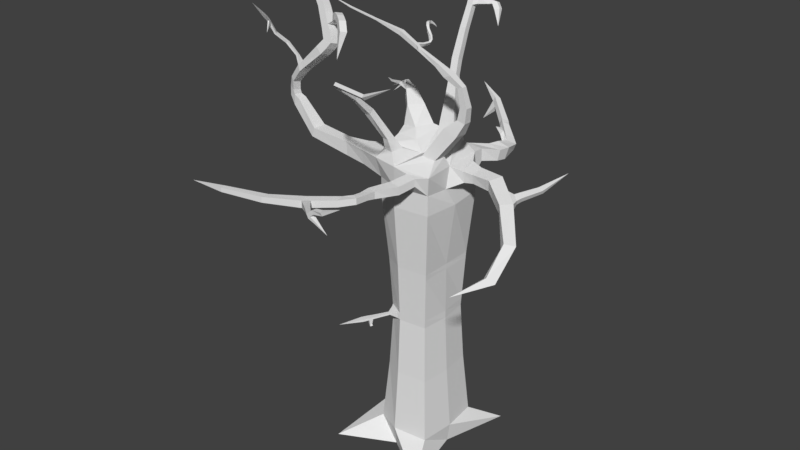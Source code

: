 # Source: tree1.blend  (saved by Blender 2.79.0; exported with 4.5.12 LTS)
import bpy
from mathutils import Matrix  # noqa: F401  (used for matrix-valued properties, if any)

bpy.ops.wm.read_factory_settings(use_empty=True)
scene = bpy.context.scene
scene.name = 'Scene'

# ---- collections
col_collection_1 = bpy.data.collections.new('Collection 1'); scene.collection.children.link(col_collection_1)

# ---- world
world_world = bpy.data.worlds.new('World'); scene.world = world_world
world_world.color = (0.05088, 0.05088, 0.05088)
world_world.use_sun_shadow = False
world_world.sun_shadow_jitter_overblur = 0.0
world_world.cycles.sampling_method = 'MANUAL'

# ---- meshes
me_cube_001 = bpy.data.meshes.new('Cube.001')
me_cube_001.from_pydata([(1.225, 0.2427, 7.864), (-0.6124, 2.316, 5.117), (-0.3783, 2.317, 5.117), (-0.6128, 2.366, 4.967), (-0.6948, 1.813, 7.385), (0.5295, 0.5082, 4.707), (-0.3148, -0.1178, 4.681), (-0.1367, 1.164, 4.707), (-2.212, -0.6743, 6.93), (-0.3787, 2.368, 4.967), (0.4635, 1.108, 4.707), (-0.611, 0.9092, 4.69), (1.111, 2.155, 5.398), (-0.7277, -0.1015, 4.707), (0.4724, -0.09259, 4.707), (-0.7929, 0.4983, 4.707), (-0.1367, 1.164, 5.034), (-0.1363, 1.116, -0.1143), (-0.1272, -0.1093, -0.1143), (-0.2295, -0.1128, 5.031), (-0.1317, 0.5032, -0.1143), (-0.1317, 0.5032, 5.034), (0.4808, 0.5078, -0.1143), (-0.7442, 0.4987, -0.1143), (-0.7929, 0.4983, 5.034), (0.5295, 0.5082, 5.034), (0.4462, -0.07441, 5.029), (1.045, -0.3934, -0.152), (-0.788, -0.1629, 5.034), (-1.206, -0.2768, -0.2353), (0.5928, 0.8865, 5.08), (0.7641, 1.75, -0.1492), (-0.6722, 0.9701, 5.017), (-1.24, 1.385, -0.08572), (0.8847, 0.4466, 7.291), (0.8854, 0.355, 7.291), (0.9718, 0.3557, 7.26), (0.9712, 0.4473, 7.26), (-2.11, -0.1246, 6.614), (-2.101, -0.1064, 6.691), (-2.145, -0.1094, 6.656), (-2.067, -0.1216, 6.649), (-0.5817, 1.516, 7.219), (-0.5817, 1.509, 7.239), (-0.5603, 1.516, 7.219), (-0.5602, 1.509, 7.239), (0.9913, 1.717, 5.638), (0.9484, 1.737, 5.594), (0.9826, 1.707, 5.594), (0.9571, 1.747, 5.638), (2.051, 0.948, 5.495), (-0.07156, -0.7213, 4.746), (0.1229, -0.8154, 4.784), (-0.1337, -0.7682, 4.947), (0.05161, -0.8789, 4.988), (-1.467, 0.2845, 4.815), (-1.429, 0.4427, 4.815), (-1.429, 0.4427, 4.933), (-1.467, 0.2845, 4.933), (-0.611, 0.9092, 0.2091), (-0.5286, 0.828, 1.285), (-0.5286, 0.828, 3.274), (-0.611, 0.9092, 4.35), (-0.1367, 1.164, 4.367), (-0.136, 1.074, 3.291), (-0.136, 1.074, 1.302), (-0.1367, 1.164, 0.226), (-0.1268, -0.158, 4.367), (-0.1282, -0.01528, 3.291), (-0.1275, -0.06786, 1.302), (-0.1268, -0.158, 0.226), (0.5295, 0.5082, 4.367), (0.4394, 0.5075, 3.291), (0.4394, 0.5075, 1.302), (0.5295, 0.5082, 0.226), (-0.7929, 0.4983, 4.367), (-0.7028, 0.499, 3.291), (-0.7028, 0.499, 1.302), (-0.7929, 0.4983, 0.226), (0.4724, -0.09259, 4.367), (0.39, -0.01141, 3.291), (0.39, -0.01141, 1.302), (0.4724, -0.09259, 0.226), (-0.7277, -0.1015, 4.367), (-0.6465, -0.01915, 3.291), (-0.6465, -0.01915, 1.302), (-0.7277, -0.1015, 0.226), (0.4635, 1.108, 4.367), (0.3823, 1.025, 3.291), (0.3823, 1.025, 1.302), (0.4635, 1.108, 0.226), (-0.4817, 0.7819, 2.279), (-0.1356, 1.023, 2.296), (-0.1279, -0.01665, 2.296), (0.3881, 0.5071, 2.296), (-0.6516, 0.4993, 2.296), (0.3432, 0.03473, 2.296), (-0.6004, 0.02768, 2.296), (0.3362, 0.9783, 2.296), (1.112, -0.2486, 4.931), (1.411, -0.1804, 4.876), (1.749, 0.2133, 5.044), (2.043, 0.6063, 5.281), (1.965, 0.6555, 5.314), (1.673, 0.292, 5.087), (1.318, -0.06334, 4.94), (1.101, -0.0463, 4.99), (1.032, -0.01704, 4.796), (1.296, -0.02281, 4.808), (1.656, 0.3213, 4.992), (1.955, 0.6864, 5.238), (2.035, 0.6388, 5.206), (1.738, 0.2462, 4.951), (1.391, -0.1444, 4.766), (1.069, -0.2104, 4.738), (1.976, 0.5123, 5.221), (1.895, 0.5655, 5.257), (1.885, 0.598, 5.177), (1.968, 0.547, 5.143), (1.843, 0.793, 4.939), (1.506, -0.06952, 4.923), (1.418, 0.03675, 4.981), (1.397, 0.07412, 4.86), (1.478, -0.03177, 4.84), (1.222, 0.09622, 5.162), (0.6279, -0.07198, 5.022), (0.6229, -0.08086, 4.818), (0.6898, 0.2181, 5.019), (1.376, 0.08279, 5.099), (1.334, 0.02018, 5.07), (1.293, 0.05489, 5.016), (1.338, 0.1148, 5.049), (0.6655, 0.2179, 4.813), (0.9151, -0.2236, 4.946), (0.8765, 0.03427, 4.811), (0.8894, -0.1949, 4.765), (0.9246, 0.005443, 4.991), (0.419, 1.273, 5.422), (0.5175, 0.977, 5.533), (0.5628, 1.149, 5.422), (0.3083, 1.159, 5.537), (0.6286, 1.239, 5.704), (0.6861, 1.306, 5.563), (0.5032, 1.348, 5.704), (0.5606, 1.414, 5.563), (0.7605, 1.44, 5.693), (0.7764, 1.458, 5.618), (0.7013, 1.491, 5.693), (0.7172, 1.51, 5.618), (0.2015, 1.136, 5.239), (0.4647, 0.7538, 5.277), (0.5019, 0.9597, 5.254), (0.1569, 0.869, 5.278), (0.05069, 1.128, 5.138), (0.5218, 0.6693, 5.233), (0.5267, 0.9056, 5.166), (0.01206, 0.7346, 5.156), (0.9648, 1.677, 5.652), (0.9617, 1.674, 5.604), (0.9266, 1.71, 5.652), (0.9235, 1.707, 5.604), (0.7663, 1.837, 5.478), (0.674, 1.487, 5.6), (0.7291, 1.386, 5.699), (0.755, 1.416, 5.6), (0.648, 1.457, 5.699), (0.6117, 1.557, 5.754), (0.5908, 1.582, 5.708), (0.583, 1.566, 5.708), (0.6025, 1.538, 5.753), (0.4567, 1.589, 5.81), (0.4303, 1.605, 5.788), (0.4272, 1.593, 5.788), (0.453, 1.575, 5.809), (0.3373, 1.582, 5.883), (-0.5736, 2.666, 5.509), (-0.4224, 2.667, 5.509), (-0.5744, 2.775, 5.396), (-0.4232, 2.776, 5.396), (-0.6555, 2.549, 6.023), (-0.4957, 2.527, 5.975), (-0.5821, 2.65, 6.093), (-0.4927, 2.638, 6.066), (-0.5803, 1.936, 6.592), (-0.4093, 1.912, 6.542), (-0.551, 2.113, 6.608), (-0.3799, 2.089, 6.557), (-0.373, 2.256, 7.082), (-0.2332, 2.237, 7.041), (-0.3683, 2.38, 7.04), (-0.2285, 2.361, 6.998), (-0.1834, 2.674, 7.508), (-0.05229, 2.656, 7.469), (-0.1949, 2.755, 7.431), (-0.06372, 2.737, 7.393), (0.03106, 3.209, 7.902), (-0.3211, 2.187, 6.73), (-0.4808, 2.081, 6.839), (-0.321, 2.058, 6.791), (-0.4809, 2.21, 6.778), (-0.6264, 2.106, 6.391), (-0.582, 2.236, 6.479), (-0.4574, 2.083, 6.341), (-0.413, 2.213, 6.429), (-0.2771, 2.147, 6.916), (-0.2748, 2.274, 6.864), (-0.4246, 2.295, 6.909), (-0.4269, 2.168, 6.96), (-0.518, 1.911, 6.947), (-0.4158, 1.84, 6.927), (-0.4068, 1.839, 7.039), (-0.5025, 1.905, 7.058), (-0.5593, 1.838, 6.957), (-0.4674, 1.774, 6.939), (-0.4838, 1.738, 7.036), (-0.5699, 1.797, 7.053), (-0.6137, 1.766, 6.943), (-0.5176, 1.699, 6.923), (-0.5713, 1.614, 6.994), (-0.6614, 1.676, 7.013), (-0.6825, 1.683, 6.848), (-0.5873, 1.617, 6.829), (-0.6575, 1.515, 6.863), (-0.7468, 1.577, 6.881), (-0.7949, 1.609, 6.452), (-0.3634, 1.938, 6.856), (-0.463, 1.996, 6.893), (-0.3174, 1.964, 6.961), (-0.4165, 2.029, 6.999), (-0.5763, 2.604, 6.131), (-0.6436, 2.475, 6.091), (-0.4917, 2.453, 6.046), (-0.4913, 2.592, 6.106), (-0.5298, 2.951, 6.366), (-0.4623, 2.972, 6.362), (-0.5224, 2.929, 6.385), (-0.4588, 2.949, 6.381), (-0.6657, 3.063, 6.525), (-0.6168, 3.109, 6.542), (-0.6461, 3.038, 6.532), (-0.6, 3.081, 6.548), (-0.8816, 3.04, 6.83), (-0.8547, 3.11, 6.876), (-0.8528, 3.014, 6.844), (-0.8274, 3.08, 6.887), (-1.22, 2.921, 7.171), (-0.457, 2.774, 6.191), (-0.5062, 2.732, 6.221), (-0.4566, 2.746, 6.214), (-0.5113, 2.761, 6.199), (-0.7103, 3.153, 6.743), (-0.6856, 3.126, 6.753), (-0.7739, 3.071, 6.716), (-0.7293, 3.065, 6.722), (-0.7787, 3.14, 6.812), (-0.7919, 3.067, 6.756), (-0.7507, 3.109, 6.824), (-0.7731, 3.05, 6.765), (-0.9341, 2.944, 6.63), (-0.3694, 1.793, 4.806), (-0.3692, 1.767, 5.045), (-0.5294, 1.69, 4.798), (-0.5415, 1.689, 5.036), (-0.2704, 1.458, 5.024), (-0.2705, 1.47, 4.771), (-0.5546, 1.309, 4.759), (-0.5875, 1.336, 5.013), (-0.6049, 2.01, 6.492), (-0.4349, 1.986, 6.441), (-0.3965, 2.151, 6.493), (-0.5665, 2.175, 6.544), (-0.5413, 1.97, 6.697), (-0.516, 2.161, 6.693), (-0.3505, 2.138, 6.644), (-0.3759, 1.947, 6.648), (-0.4984, 2.185, 6.735), (-0.3358, 2.163, 6.687), (-0.3504, 1.989, 6.72), (-0.513, 2.012, 6.768), (-2.021, 0.5024, 4.818), (-1.875, 0.548, 4.818), (-1.875, 0.548, 4.929), (-2.021, 0.5024, 4.929), (-2.373, 0.866, 4.826), (-2.219, 0.9137, 4.826), (-2.219, 0.9137, 4.944), (-2.373, 0.866, 4.944), (-2.809, 2.074, 4.866), (-2.717, 2.087, 4.866), (-2.717, 2.087, 4.934), (-2.809, 2.074, 4.934), (-2.842, 2.651, 4.9), (-0.9037, 0.007248, 5.016), (-0.8846, 0.01614, 4.881), (-0.8418, 0.212, 4.881), (-0.8418, 0.212, 5.016), (-2.503, 1.407, 4.928), (-2.639, 1.406, 4.932), (-2.503, 1.407, 4.835), (-2.639, 1.406, 4.84), (-1.793, 0.4037, 4.964), (-1.856, 0.2883, 4.969), (-1.793, 0.4037, 4.862), (-1.856, 0.2883, 4.867), (-1.614, 0.2876, 4.946), (-1.648, 0.4078, 4.946), (-1.648, 0.4078, 4.846), (-1.614, 0.2876, 4.846), (-1.247, 0.1696, 4.939), (-1.234, 0.1757, 4.805), (-1.192, 0.3648, 4.805), (-1.192, 0.3648, 4.939), (-1.118, 0.1206, 4.8), (-1.073, 0.3262, 4.8), (-1.073, 0.3262, 4.943), (-1.137, 0.1122, 4.943), (-2.283, 0.7729, 4.824), (-2.131, 0.82, 4.824), (-2.283, 0.7729, 4.94), (-2.131, 0.82, 4.94), (-2.778, 0.3351, 4.989), (-2.778, 0.3653, 5.052), (-2.701, 0.3244, 4.993), (-2.701, 0.3542, 5.056), (-2.706, 0.4478, 5.03), (-2.706, 0.4226, 4.965), (-2.633, 0.4289, 5.032), (-2.633, 0.4041, 4.968), (-2.804, 0.04104, 5.127), (-2.819, 0.05945, 5.178), (-2.735, 0.0729, 5.13), (-2.738, 0.0901, 5.181), (-2.772, -0.2664, 5.31), (-2.786, 0.2311, 5.083), (-2.715, 0.2382, 5.147), (-2.715, 0.2207, 5.085), (-2.786, 0.2488, 5.146), (-2.455, 0.599, 4.899), (-2.53, 0.6468, 4.898), (-2.53, 0.6597, 4.98), (-2.455, 0.6118, 4.98), (-2.707, 0.3049, 5.094), (-2.781, 0.2909, 5.029), (-2.707, 0.2803, 5.032), (-2.782, 0.3158, 5.092), (-2.771, 0.2097, 4.935), (-2.726, 0.2054, 4.938), (-2.772, 0.1914, 4.965), (-2.728, 0.187, 4.968), (-2.758, 0.002156, 4.828), (-0.3775, -1.138, 4.626), (-0.2348, -1.28, 4.642), (-0.4484, -1.191, 4.804), (-0.3183, -1.344, 4.82), (-0.8847, -1.547, 4.385), (-0.7696, -1.677, 4.352), (-0.9416, -1.632, 4.525), (-0.8384, -1.772, 4.491), (-1.327, -1.59, 4.126), (-1.271, -1.687, 4.066), (-1.376, -1.666, 4.182), (-1.317, -1.777, 4.093), (-1.871, -1.414, 4.003), (0.1297, -0.4392, 4.976), (0.1764, -0.4306, 4.817), (-0.1014, -0.4414, 4.938), (-0.06556, -0.4326, 4.776), (0.2477, -0.2443, 4.812), (-0.09228, -0.2853, 4.757), (0.1955, -0.2339, 5.005), (-0.1294, -0.2818, 4.955), (-0.149, -1.131, 4.897), (-0.07113, -1.067, 4.707), (-0.2375, -0.9475, 4.681), (-0.3044, -0.9975, 4.869), (0.147, -1.534, 4.877), (0.1056, -1.549, 4.937), (0.1433, -1.455, 4.954), (0.184, -1.443, 4.889), (0.5715, -1.683, 5.096), (-0.02737, -1.234, 4.797), (-0.09367, -1.334, 4.771), (-0.135, -1.36, 4.85), (-0.06657, -1.259, 4.881), (-0.156, -1.29, 4.733), (-0.1166, -1.212, 4.861), (-0.07575, -1.181, 4.765), (-0.1995, -1.322, 4.823), (-0.4879, 0.7879, 2.41), (-0.1357, 1.03, 2.427), (-0.1279, -0.01647, 2.427), (0.3948, 0.5072, 2.427), (-0.6583, 0.4993, 2.427), (0.3493, 0.02869, 2.427), (-0.6064, 0.02156, 2.427), (0.3422, 0.9844, 2.427), (-0.5267, 0.7602, 2.297), (-0.6538, 0.5487, 2.309), (-0.5312, 0.7647, 2.394), (-0.6588, 0.5487, 2.407), (-1.402, 1.135, 2.301), (-0.1282, -0.0154, 3.201), (-0.136, 1.07, 3.201), (-0.5243, 0.8238, 3.184), (-0.9012, 0.8884, 2.312), (-0.9028, 0.8899, 2.345), (-0.9472, 0.8146, 2.35), (-0.9455, 0.8146, 2.316), (-1.044, 0.9812, 2.299), (-1.097, 0.8949, 2.344), (-1.045, 0.9831, 2.339), (-1.095, 0.8949, 2.304), (-0.9581, 0.9288, 2.344), (-1.006, 0.8444, 2.311), (-0.9563, 0.9271, 2.306), (-1.008, 0.8444, 2.349), (-0.9197, 0.8789, 2.193), (-0.9561, 0.8272, 2.225), (-0.9897, 0.8438, 2.213), (-0.9533, 0.8955, 2.182), (-0.9191, 0.8658, 2.172), (-0.9555, 0.8141, 2.204), (-0.9891, 0.8307, 2.192), (-0.9527, 0.8823, 2.161), (-0.7407, 0.7852, 2.353), (-0.7761, 0.7229, 2.329), (-0.7394, 0.7839, 2.325), (-0.7775, 0.7229, 2.357), (-0.6593, 0.7336, 2.358), (-0.6917, 0.6764, 2.335), (-0.6581, 0.7324, 2.332), (-0.693, 0.6764, 2.361), (0.4347, 0.5075, 3.201), (-0.6982, 0.499, 3.201), (0.3858, -0.007216, 3.201), (-0.6423, -0.01489, 3.201), (0.3781, 1.021, 3.201), (0.4838, 0.8108, 3.269), (0.4824, 0.8445, 3.271), (0.4832, 0.8068, 3.264), (0.48, 0.8435, 3.264), (0.5483, 0.8208, 3.254), (0.5483, 0.8557, 3.254), (0.5463, 0.8194, 3.246), (0.5458, 0.8557, 3.247), (0.5705, 0.8221, 3.242), (0.5713, 0.8494, 3.243), (0.5689, 0.8224, 3.238), (0.5697, 0.8494, 3.239), (0.5953, 0.7116, 3.226), (0.5893, 0.7035, 3.23), (0.5864, 0.704, 3.222), (0.5697, 0.8494, 3.239), (0.633, 0.7641, 3.227), (0.6414, 0.7858, 3.22), (0.6309, 0.7637, 3.224), (0.6393, 0.7852, 3.216), (0.6653, 0.7483, 3.21), (0.6703, 0.767, 3.205), (0.662, 0.749, 3.209), (0.6669, 0.7675, 3.204), (0.6987, 0.7374, 3.166), (0.5992, 0.7143, 3.22), (0.6146, 0.6759, 3.22), (0.6121, 0.6671, 3.219), (0.6113, 0.6684, 3.214), (0.6177, 0.6805, 3.218), (0.6587, 0.6817, 3.2), (0.5798, 0.7347, 3.232), (0.5833, 0.7371, 3.226), (0.5688, 0.7254, 3.229), (0.5745, 0.7257, 3.238), (0.4159, 0.704, 3.257), (0.4024, 0.827, 3.257), (0.4148, 0.704, 3.235), (0.4014, 0.826, 3.235), (0.4877, 0.3168, 6.419), (0.6017, 0.4405, 6.375), (0.4868, 0.4397, 6.419), (0.5948, 0.325, 6.378), (0.6684, 0.4375, 6.854), (0.7562, 0.3348, 6.799), (0.6692, 0.331, 6.854), (0.7585, 0.4381, 6.797), (0.2497, 0.1847, 5.848), (0.4256, 0.3747, 5.783), (0.2483, 0.3734, 5.848), (0.4089, 0.2029, 5.789), (0.8345, 0.4448, 7.164), (0.9271, 0.3479, 7.132), (0.8352, 0.3465, 7.164), (0.9272, 0.4455, 7.132), (0.9721, -0.007378, 7.248), (1.034, -0.00692, 7.227), (0.991, 0.04762, 7.196), (0.9254, 0.04691, 7.219), (0.9447, -0.07484, 7.169), (1.008, -0.07436, 7.147), (0.9641, -0.0182, 7.115), (0.8966, -0.01894, 7.139), (0.8748, -0.1124, 6.917), (0.957, 0.07448, 7.266), (0.9083, 0.1038, 7.208), (0.9789, 0.1047, 7.184), (1.023, 0.07498, 7.242), (0.8683, 0.2811, 7.184), (0.9727, 0.2802, 7.247), (0.9081, 0.2797, 7.27), (0.9371, 0.2821, 7.16), (0.3914, 0.404, 6.212), (0.4942, 0.2908, 6.163), (0.3923, 0.2813, 6.212), (0.5022, 0.4048, 6.159), (0.1511, 0.1228, 5.506), (0.3948, 0.3858, 5.417), (0.1491, 0.384, 5.506), (0.3652, 0.154, 5.427), (0.06329, 0.03944, 5.229), (0.394, 0.3752, 5.229), (0.0608, 0.3727, 5.229), (0.3528, 0.08087, 5.227), (-0.459, -0.4811, 6.409), (-0.4421, -0.5548, 6.101), (-0.4318, -0.5188, 5.858), (-0.4745, -0.3947, 5.624), (-0.3697, -0.3956, 6.379), (-0.3258, -0.4369, 6.106), (-0.2944, -0.3842, 5.894), (-0.2356, -0.1748, 5.726), (-0.4761, -0.1766, 5.726), (-0.4328, -0.3852, 5.894), (-0.4429, -0.4378, 6.106), (-0.4596, -0.3962, 6.379), (-0.234, -0.3929, 5.624), (-0.2934, -0.5177, 5.858), (-0.3249, -0.5539, 6.101), (-0.3691, -0.4805, 6.409), (-0.5039, -0.1803, 6.508), (-0.5102, -0.0283, 6.636), (-0.5675, 0.249, 6.828), (-0.3766, -0.2921, 6.561), (-0.4281, -0.09287, 6.682), (-0.5144, 0.2345, 6.876), (-0.5697, 0.2341, 6.876), (-0.5097, -0.09348, 6.682), (-0.5031, -0.2931, 6.561), (-0.5121, 0.2494, 6.828), (-0.4285, -0.02769, 6.636), (-0.3774, -0.1794, 6.508), (-0.547, -0.07548, 5.203), (-0.3129, 0.1558, 5.231), (-0.5487, 0.1541, 5.231), (-0.3111, -0.07372, 5.203), (-0.5587, 0.1989, 6.797), (-0.4991, 0.2028, 6.855), (-0.5587, 0.2024, 6.855), (-0.4991, 0.1993, 6.797), (-0.5537, 0.2605, 6.827), (-0.4928, 0.2602, 6.887), (-0.5537, 0.2598, 6.887), (-0.4928, 0.261, 6.827), (-0.5476, 0.3095, 6.842), (-0.4856, 0.2843, 6.897), (-0.5474, 0.2839, 6.897), (-0.4858, 0.31, 6.842), (-0.4905, 0.6462, 6.955), (-0.4195, 0.6222, 7.022), (-0.4904, 0.6217, 7.022), (-0.4197, 0.6467, 6.955), (-0.5185, 1.065, 7.098), (-0.4923, 1.057, 7.123), (-0.5184, 1.057, 7.123), (-0.4923, 1.066, 7.098), (-1.635, 0.8477, 6.416), (-1.197, 0.9491, 6.106), (-0.8757, 0.9869, 5.774), (-0.6105, 0.8704, 5.341), (-1.547, 0.8044, 6.446), (-1.128, 0.9019, 6.145), (-0.766, 0.9157, 5.838), (-0.4819, 0.7556, 5.344), (-0.6322, 0.7545, 5.344), (-0.8714, 0.8879, 5.788), (-1.183, 0.8872, 6.101), (-1.593, 0.7976, 6.386), (-0.483, 0.9059, 5.344), (-0.7865, 1.032, 5.816), (-1.149, 0.9704, 6.148), (-1.593, 0.857, 6.475), (-1.984, 0.5022, 6.607), (-1.975, 0.5199, 6.682), (-2.016, 0.5168, 6.647), (-1.942, 0.5051, 6.641), (-0.5685, 0.8684, 5.148), (-0.3689, 0.6953, 5.154), (-0.6116, 0.6935, 5.154), (-0.3708, 0.9379, 5.154), (-0.5405, 0.3245, 6.912), (-0.4778, 0.3505, 6.856), (-0.5407, 0.35, 6.856), (-0.4776, 0.325, 6.912), (-0.2605, 0.2545, 6.87), (-0.2552, 0.2801, 6.834), (-0.2654, 0.3072, 6.848), (-0.2711, 0.2815, 6.885), (-0.2075, 0.2635, 6.901), (-0.2028, 0.2967, 6.875), (-0.2288, 0.3106, 6.882), (-0.2341, 0.2769, 6.909), (-0.1739, 0.2967, 6.952), (-0.1682, 0.3358, 6.93), (-0.1998, 0.343, 6.927), (-0.2061, 0.3031, 6.949), (-0.1792, 0.3234, 7.01), (-0.1612, 0.3575, 6.98), (-0.1908, 0.376, 6.977), (-0.2097, 0.3414, 7.007), (-0.1753, 0.3467, 7.043), (-0.1508, 0.3706, 7.01), (-0.1738, 0.396, 7.006), (-0.1992, 0.372, 7.04), (-0.1532, 0.3746, 7.086), (-0.1322, 0.3855, 7.037), (-0.1527, 0.4181, 7.03), (-0.1746, 0.4075, 7.08), (-0.1117, 0.4065, 7.11), (-0.105, 0.4062, 7.056), (-0.12, 0.4418, 7.05), (-0.1271, 0.4426, 7.105), (-0.06615, 0.4291, 7.113), (-0.07154, 0.4232, 7.064), (-0.08121, 0.4567, 7.057), (-0.07597, 0.4633, 7.107), (-0.004387, 0.449, 7.098), (-0.02429, 0.4406, 7.065), (-0.02721, 0.4671, 7.057), (-0.007002, 0.4761, 7.09), (0.05058, 0.4471, 7.057), (0.03085, 0.4416, 7.039), (0.03022, 0.4596, 7.031), (0.05031, 0.4656, 7.05), (0.1049, 0.4285, 6.983), (-0.3852, 0.2588, 6.878), (-0.3839, 0.3146, 6.848), (-0.3865, 0.2906, 6.892), (-0.3828, 0.2828, 6.836), (-0.564, 2.826, 5.858), (-0.4464, 2.818, 5.83), (-0.6171, 2.741, 5.806), (-0.4658, 2.733, 5.762), (-0.4265, 2.848, 5.667), (-0.5591, 2.86, 5.691), (-0.599, 2.762, 5.658), (-0.4496, 2.752, 5.626), (-0.4302, 2.845, 5.531), (-0.5719, 2.851, 5.545), (-0.5918, 2.745, 5.579), (-0.4418, 2.741, 5.56), (1.677, 0.1512, 5.035), (1.603, 0.277, 4.977), (1.643, 0.2621, 5.073), (1.644, 0.1693, 4.944), (1.7, 0.3112, 5.096), (1.778, 0.2873, 4.964), (1.786, 0.2467, 5.052), (1.688, 0.3482, 5.004)], [], [(83, 13, 15, 75), (45, 44, 4), (34, 35, 0), (36, 37, 0), (37, 34, 0), (40, 38, 8), (42, 43, 4), (44, 42, 4), (71, 5, 14, 79), (46, 48, 12), (63, 7, 10, 87), (38, 41, 8), (39, 40, 8), (31, 22, 20, 17), (48, 47, 12), (49, 46, 12), (75, 15, 11, 62), (43, 45, 4), (35, 36, 0), (47, 49, 12), (22, 27, 18, 20), (10, 30, 25, 5), (17, 20, 23, 33), (364, 363, 54, 52), (260, 259, 9, 2), (309, 308, 58, 55), (41, 39, 8), (20, 18, 29, 23), (7, 16, 30, 10), (15, 24, 32, 11), (103, 102, 50), (6, 19, 28, 13), (502, 503, 494, 495), (491, 488, 34, 37), (489, 491, 37, 36), (488, 490, 35, 34), (592, 590, 39, 41), (590, 591, 40, 39), (589, 592, 41, 38), (591, 589, 38, 40), (571, 570, 45, 43), (572, 569, 42, 44), (569, 571, 43, 42), (570, 572, 44, 45), (47, 160, 161), (159, 157, 46, 49), (158, 160, 47, 48), (157, 158, 48, 46), (67, 6, 13, 83), (62, 11, 7, 63), (79, 14, 6, 67), (87, 10, 5, 71), (9, 3, 177, 178), (259, 261, 3, 9), (261, 262, 1, 3), (262, 260, 2, 1), (111, 110, 50), (102, 111, 50), (363, 365, 53, 54), (110, 103, 50), (381, 380, 378, 375), (366, 364, 52, 51), (365, 366, 51, 53), (301, 300, 281, 282), (310, 309, 55, 56), (311, 310, 56, 57), (308, 311, 57, 58), (31, 90, 74, 22), (90, 89, 73, 74), (473, 472, 437, 438), (88, 87, 71, 72), (27, 82, 70, 18), (82, 81, 69, 70), (434, 80, 68, 401), (80, 79, 67, 68), (33, 59, 66, 17), (59, 60, 65, 66), (403, 61, 64, 402), (61, 62, 63, 64), (18, 70, 86, 29), (70, 69, 85, 86), (401, 68, 84, 435), (68, 67, 83, 84), (23, 78, 59, 33), (78, 77, 60, 59), (433, 76, 61, 403), (76, 75, 62, 61), (17, 66, 90, 31), (66, 65, 89, 90), (402, 64, 88, 436), (64, 63, 87, 88), (22, 74, 82, 27), (74, 73, 81, 82), (432, 72, 80, 434), (72, 71, 79, 80), (29, 86, 78, 23), (86, 85, 77, 78), (435, 84, 76, 433), (84, 83, 75, 76), (85, 97, 95, 77), (73, 94, 96, 81), (65, 92, 98, 89), (77, 95, 91, 60), (69, 93, 97, 85), (60, 91, 92, 65), (81, 96, 93, 69), (89, 98, 94, 73), (134, 136, 106, 107), (107, 106, 105, 108), (659, 660, 104, 109), (117, 116, 103, 110), (133, 135, 114, 99), (99, 114, 113, 100), (658, 661, 112, 101), (115, 118, 111, 102), (135, 134, 107, 114), (114, 107, 108, 113), (661, 659, 109, 112), (118, 117, 119), (136, 133, 99, 106), (106, 99, 100, 105), (660, 658, 101, 104), (116, 115, 102, 103), (662, 664, 115, 116), (663, 665, 117, 118), (664, 663, 118, 115), (665, 662, 116, 117), (110, 111, 119), (111, 118, 119), (117, 110, 119), (105, 100, 120, 121), (113, 108, 122, 123), (100, 113, 123, 120), (129, 128, 124), (14, 5, 132, 126), (131, 130, 124), (128, 131, 124), (130, 129, 124), (108, 105, 129, 130), (121, 122, 131, 128), (122, 108, 130, 131), (105, 121, 128, 129), (25, 26, 125, 127), (26, 14, 126, 125), (5, 25, 127, 132), (127, 125, 133, 136), (126, 132, 134, 135), (125, 126, 135, 133), (132, 127, 136, 134), (150, 151, 139, 138), (151, 149, 137, 139), (152, 150, 138, 140), (149, 152, 140, 137), (138, 139, 142, 141), (139, 137, 144, 142), (140, 138, 141, 143), (137, 140, 143, 144), (163, 164, 146, 145), (164, 162, 148, 146), (165, 163, 145, 147), (147, 148, 167, 166), (153, 156, 152, 149), (156, 154, 150, 152), (155, 153, 149, 151), (154, 155, 151, 150), (25, 30, 155, 154), (30, 16, 153, 155), (21, 25, 154, 156), (16, 21, 156, 153), (145, 146, 158, 157), (146, 148, 160, 158), (147, 145, 157, 159), (148, 147, 159, 160), (49, 47, 161), (159, 49, 161), (160, 159, 161), (144, 143, 165, 162), (143, 141, 163, 165), (142, 144, 162, 164), (141, 142, 164, 163), (168, 169, 173, 172), (162, 165, 169, 168), (148, 162, 168, 167), (165, 147, 166, 169), (171, 172, 174), (166, 167, 171, 170), (167, 168, 172, 171), (169, 166, 170, 173), (173, 170, 174), (172, 173, 174), (170, 171, 174), (647, 646, 181, 182), (2, 9, 178, 176), (1, 2, 176, 175), (3, 1, 175, 177), (270, 267, 183, 185), (646, 648, 179, 181), (648, 649, 180, 179), (649, 647, 182, 180), (207, 204, 188, 187), (267, 268, 184, 183), (268, 269, 186, 184), (269, 270, 185, 186), (190, 189, 193, 194), (204, 205, 190, 188), (205, 206, 189, 190), (206, 207, 187, 189), (191, 192, 195), (189, 187, 191, 193), (187, 188, 192, 191), (188, 190, 194, 192), (276, 275, 199, 196), (192, 194, 195), (194, 193, 195), (193, 191, 195), (275, 278, 197, 199), (277, 276, 196, 198), (278, 277, 198, 197), (232, 229, 201, 203), (231, 232, 203, 202), (230, 231, 202, 200), (229, 230, 200, 201), (199, 197, 207, 206), (196, 199, 206, 205), (198, 196, 205, 204), (226, 225, 209, 208), (210, 211, 215, 214), (225, 227, 210, 209), (228, 226, 208, 211), (227, 228, 211, 210), (213, 214, 218, 217), (211, 208, 212, 215), (209, 210, 214, 213), (208, 209, 213, 212), (217, 218, 222, 221), (212, 213, 217, 216), (214, 215, 219, 218), (215, 212, 216, 219), (222, 223, 224), (216, 217, 221, 220), (218, 219, 223, 222), (219, 216, 220, 223), (223, 220, 224), (221, 222, 224), (220, 221, 224), (204, 207, 228, 227), (207, 197, 226, 228), (198, 204, 227, 225), (197, 198, 225, 226), (181, 179, 230, 229), (179, 180, 231, 230), (180, 182, 232, 231), (247, 248, 236, 235), (236, 234, 238, 240), (248, 246, 234, 236), (249, 247, 235, 233), (246, 249, 233, 234), (256, 254, 242, 244), (234, 233, 237, 238), (235, 236, 240, 239), (233, 235, 239, 237), (243, 244, 245), (254, 255, 241, 242), (257, 256, 244, 243), (255, 257, 243, 241), (181, 229, 247, 249), (241, 243, 245), (244, 242, 245), (242, 241, 245), (182, 181, 249, 246), (232, 182, 246, 248), (229, 232, 248, 247), (237, 239, 253, 252), (239, 240, 251, 253), (238, 237, 252, 250), (240, 238, 250, 251), (253, 257, 258), (253, 251, 256, 257), (250, 252, 255, 254), (251, 250, 254, 256), (257, 255, 258), (252, 253, 258), (255, 252, 258), (266, 263, 260, 262), (265, 266, 262, 261), (264, 265, 261, 259), (263, 264, 259, 260), (16, 7, 264, 263), (7, 11, 265, 264), (11, 32, 266, 265), (32, 16, 263, 266), (203, 201, 270, 269), (202, 203, 269, 268), (200, 202, 268, 267), (201, 200, 267, 270), (183, 184, 274, 271), (184, 186, 273, 274), (185, 183, 271, 272), (186, 185, 272, 273), (271, 274, 277, 278), (274, 273, 276, 277), (272, 271, 278, 275), (273, 272, 275, 276), (317, 316, 283, 284), (300, 302, 280, 281), (302, 303, 279, 280), (303, 301, 282, 279), (297, 296, 289, 290), (327, 326, 323, 322), (318, 319, 285, 286), (319, 317, 284, 285), (288, 287, 291), (296, 298, 288, 289), (298, 299, 287, 288), (299, 297, 290, 287), (287, 290, 291), (290, 289, 291), (289, 288, 291), (28, 24, 295, 292), (24, 15, 294, 295), (15, 13, 293, 294), (13, 28, 292, 293), (283, 286, 297, 299), (284, 283, 299, 298), (285, 284, 298, 296), (286, 285, 296, 297), (307, 304, 301, 303), (306, 307, 303, 302), (305, 306, 302, 300), (304, 305, 300, 301), (58, 57, 305, 304), (57, 56, 306, 305), (56, 55, 307, 306), (55, 58, 304, 307), (315, 314, 311, 308), (314, 313, 310, 311), (313, 312, 309, 310), (312, 315, 308, 309), (293, 292, 315, 312), (294, 293, 312, 313), (295, 294, 313, 314), (292, 295, 314, 315), (281, 280, 317, 319), (282, 281, 319, 318), (279, 282, 318, 316), (280, 279, 316, 317), (340, 339, 324, 326), (326, 324, 321, 323), (325, 327, 322, 320), (324, 325, 320, 321), (335, 334, 331, 330), (337, 340, 326, 327), (338, 337, 327, 325), (339, 338, 325, 324), (328, 330, 332), (333, 335, 330, 328), (334, 336, 329, 331), (336, 333, 328, 329), (331, 329, 332), (329, 328, 332), (330, 331, 332), (344, 342, 333, 336), (341, 344, 336, 334), (342, 343, 335, 333), (343, 341, 334, 335), (286, 283, 338, 339), (283, 316, 337, 338), (316, 318, 340, 337), (318, 286, 339, 340), (322, 323, 341, 343), (322, 343, 348, 346), (323, 321, 344, 341), (321, 320, 342, 344), (348, 347, 349), (343, 342, 347, 348), (320, 322, 346, 345), (342, 320, 345, 347), (347, 345, 349), (346, 348, 349), (345, 346, 349), (350, 351, 355, 354), (374, 373, 350, 352), (373, 372, 351, 350), (371, 374, 352, 353), (355, 357, 361, 359), (351, 353, 357, 355), (353, 352, 356, 357), (352, 350, 354, 356), (360, 358, 362), (357, 356, 360, 361), (356, 354, 358, 360), (354, 355, 359, 358), (358, 359, 362), (359, 361, 362), (361, 360, 362), (370, 368, 366, 365), (368, 367, 364, 366), (369, 370, 365, 363), (367, 369, 363, 364), (14, 26, 369, 367), (26, 19, 370, 369), (6, 14, 367, 368), (19, 6, 368, 370), (54, 53, 374, 371), (51, 52, 372, 373), (53, 51, 373, 374), (52, 54, 371, 372), (375, 378, 379), (383, 382, 376, 377), (382, 381, 375, 376), (380, 383, 377, 378), (376, 375, 379), (378, 377, 379), (377, 376, 379), (386, 385, 383, 380), (387, 384, 381, 382), (385, 387, 382, 383), (384, 386, 380, 381), (351, 372, 386, 384), (371, 353, 387, 385), (353, 351, 384, 387), (372, 371, 385, 386), (97, 394, 392, 95), (94, 391, 393, 96), (92, 389, 395, 98), (95, 392, 399, 397), (93, 390, 394, 97), (91, 388, 389, 92), (96, 393, 390, 93), (98, 395, 391, 94), (410, 408, 400), (91, 95, 397, 396), (388, 91, 396, 398), (392, 388, 398, 399), (391, 432, 434, 393), (411, 409, 400), (409, 410, 400), (408, 411, 400), (426, 425, 407, 404), (427, 424, 405, 406), (425, 427, 406, 407), (424, 426, 404, 405), (414, 413, 411, 408), (415, 412, 410, 409), (413, 415, 409, 411), (412, 414, 408, 410), (405, 404, 414, 412), (407, 406, 415, 413), (406, 405, 412, 415), (404, 407, 417, 416), (419, 416, 420, 423), (414, 404, 416, 419), (407, 413, 418, 417), (413, 414, 419, 418), (420, 421, 422, 423), (417, 418, 422, 421), (418, 419, 423, 422), (416, 417, 421, 420), (428, 430, 426, 424), (429, 431, 427, 425), (431, 428, 424, 427), (430, 429, 425, 426), (396, 397, 429, 430), (399, 398, 428, 431), (397, 399, 431, 429), (398, 396, 430, 428), (394, 435, 433, 392), (389, 402, 436, 395), (392, 433, 403, 388), (390, 401, 435, 394), (388, 403, 402, 389), (393, 434, 401, 390), (395, 436, 432, 391), (437, 439, 443, 441), (472, 474, 439, 437), (475, 473, 438, 440), (474, 475, 440, 439), (442, 441, 445, 446), (438, 437, 441, 442), (439, 440, 444, 443), (440, 438, 442, 444), (447, 448, 452), (443, 444, 448, 447), (444, 442, 446, 448), (468, 471, 450, 449), (445, 447, 455, 453), (448, 446, 452), (469, 468, 449, 462), (449, 450, 464, 463), (455, 456, 460, 459), (446, 445, 453, 454), (447, 452, 456, 455), (452, 446, 454, 456), (460, 458, 461), (456, 454, 458, 460), (453, 455, 459, 457), (454, 453, 457, 458), (457, 459, 461), (458, 457, 461), (459, 460, 461), (470, 469, 462, 451), (471, 470, 451, 450), (466, 463, 467), (450, 451, 465, 464), (462, 449, 463, 466), (451, 462, 466, 465), (443, 447, 469, 470), (465, 466, 467), (464, 465, 467), (463, 464, 467), (441, 443, 470, 471), (447, 445, 468, 469), (445, 441, 471, 468), (432, 436, 475, 474), (436, 88, 473, 475), (72, 432, 474, 472), (88, 72, 472, 473), (509, 511, 476, 478), (510, 512, 477, 479), (512, 509, 478, 477), (511, 510, 479, 476), (478, 476, 482, 480), (479, 477, 483, 481), (477, 478, 480, 483), (476, 479, 481, 482), (513, 516, 487, 484), (514, 515, 486, 485), (516, 514, 485, 487), (515, 513, 484, 486), (480, 482, 490, 488), (481, 483, 491, 489), (483, 480, 488, 491), (482, 481, 489, 490), (495, 494, 498, 499), (504, 501, 492, 493), (503, 504, 493, 494), (501, 502, 495, 492), (496, 499, 500), (493, 492, 496, 497), (492, 495, 499, 496), (494, 493, 497, 498), (508, 506, 504, 503), (498, 497, 500), (499, 498, 500), (497, 496, 500), (507, 505, 502, 501), (506, 507, 501, 504), (505, 508, 503, 502), (490, 489, 508, 505), (36, 35, 507, 506), (35, 490, 505, 507), (489, 36, 506, 508), (484, 487, 510, 511), (485, 486, 509, 512), (487, 485, 512, 510), (486, 484, 511, 509), (519, 517, 513, 515), (520, 518, 514, 516), (518, 519, 515, 514), (517, 520, 516, 513), (19, 26, 520, 517), (25, 21, 519, 518), (26, 25, 518, 520), (21, 19, 517, 519), (552, 550, 528, 533), (533, 528, 527, 534), (534, 527, 526, 535), (535, 526, 525, 536), (551, 549, 524, 529), (529, 524, 523, 530), (530, 523, 522, 531), (531, 522, 521, 532), (550, 551, 529, 528), (528, 529, 530, 527), (527, 530, 531, 526), (526, 531, 532, 525), (549, 552, 533, 524), (524, 533, 534, 523), (523, 534, 535, 522), (522, 535, 536, 521), (536, 525, 548, 540), (540, 548, 547, 541), (554, 556, 546, 542), (532, 521, 545, 537), (537, 545, 544, 538), (553, 555, 543, 539), (525, 532, 537, 548), (548, 537, 538, 547), (556, 553, 539, 546), (521, 536, 540, 545), (545, 540, 541, 544), (555, 554, 542, 543), (28, 19, 552, 549), (21, 24, 551, 550), (24, 28, 549, 551), (19, 21, 550, 552), (544, 541, 554, 555), (547, 538, 553, 556), (538, 544, 555, 553), (541, 547, 556, 554), (542, 546, 560, 558), (539, 543, 559, 557), (546, 539, 557, 560), (543, 542, 558, 559), (558, 560, 564, 562), (557, 559, 563, 561), (560, 557, 561, 564), (559, 558, 562, 563), (600, 598, 568, 566), (599, 597, 567, 565), (598, 599, 565, 568), (597, 600, 566, 567), (566, 568, 572, 570), (565, 567, 571, 569), (568, 565, 569, 572), (567, 566, 570, 571), (593, 595, 581, 576), (576, 581, 582, 575), (575, 582, 583, 574), (574, 583, 584, 573), (595, 594, 580, 581), (581, 580, 579, 582), (582, 579, 578, 583), (583, 578, 577, 584), (596, 593, 576, 585), (585, 576, 575, 586), (586, 575, 574, 587), (587, 574, 573, 588), (594, 596, 585, 580), (580, 585, 586, 579), (579, 586, 587, 578), (578, 587, 588, 577), (573, 584, 589, 591), (584, 577, 592, 589), (588, 573, 591, 590), (577, 588, 590, 592), (21, 16, 596, 594), (16, 32, 593, 596), (24, 21, 594, 595), (32, 24, 595, 593), (563, 562, 600, 597), (564, 561, 599, 598), (561, 563, 597, 599), (643, 644, 604, 603), (604, 601, 605, 608), (644, 642, 601, 604), (645, 643, 603, 602), (642, 645, 602, 601), (608, 605, 609, 612), (602, 603, 607, 606), (603, 604, 608, 607), (601, 602, 606, 605), (611, 612, 616, 615), (606, 607, 611, 610), (607, 608, 612, 611), (605, 606, 610, 609), (616, 613, 617, 620), (609, 610, 614, 613), (612, 609, 613, 616), (610, 611, 615, 614), (618, 619, 623, 622), (614, 615, 619, 618), (615, 616, 620, 619), (613, 614, 618, 617), (623, 624, 628, 627), (619, 620, 624, 623), (617, 618, 622, 621), (620, 617, 621, 624), (628, 625, 629, 632), (621, 622, 626, 625), (624, 621, 625, 628), (622, 623, 627, 626), (631, 632, 636, 635), (626, 627, 631, 630), (627, 628, 632, 631), (625, 626, 630, 629), (633, 634, 638, 637), (629, 630, 634, 633), (632, 629, 633, 636), (630, 631, 635, 634), (640, 637, 641), (636, 633, 637, 640), (634, 635, 639, 638), (635, 636, 640, 639), (564, 598, 643, 645), (638, 639, 641), (639, 640, 641), (637, 638, 641), (562, 564, 645, 642), (600, 562, 642, 644), (598, 600, 644, 643), (653, 650, 647, 649), (652, 653, 649, 648), (651, 652, 648, 646), (650, 651, 646, 647), (654, 655, 651, 650), (655, 656, 652, 651), (656, 657, 653, 652), (657, 654, 650, 653), (176, 178, 654, 657), (175, 176, 657, 656), (177, 175, 656, 655), (178, 177, 655, 654), (121, 120, 658, 660), (123, 122, 659, 661), (120, 123, 661, 658), (122, 121, 660, 659), (109, 104, 662, 665), (101, 112, 663, 664), (112, 109, 665, 663), (104, 101, 664, 662)])
me_cube_001.use_remesh_preserve_volume = False
me_cube_001.use_remesh_preserve_attributes = False
me_cube_001.use_mirror_vertex_groups = False
me_cube_001.update()

# ---- objects
ob_cube = bpy.data.objects.new('Cube', me_cube_001)

# ---- transforms, parenting, visibility, modifiers, constraints
ob_cube.location = (0.5007, 0.2208, 0.216)
ob_cube.rotation_euler = (0.0, -0.0, 1.563)
ob_cube.lineart.crease_threshold = 0.0

# ---- collection membership
col_collection_1.objects.link(ob_cube)

# ---- scene / render settings (as saved in the file)
scene.frame_start = 1; scene.frame_end = 250; scene.frame_set(1)
scene.render.engine = 'BLENDER_EEVEE_NEXT'
scene.render.resolution_percentage = 50
scene.render.dither_intensity = 0.0
scene.cycles.use_denoising = False
scene.cycles.samples = 128
scene.cycles.sampling_pattern = 'TABULATED_SOBOL'
scene.cycles.use_adaptive_sampling = False
scene.cycles.use_light_tree = False
scene.cycles.blur_glossy = 0.0
scene.cycles.sample_clamp_indirect = 0.0
scene.view_settings.view_transform = 'Standard'
bpy.context.view_layer.update()

# ---- added for rendering (the .blend has no active camera and no usable light): camera, sun
cam_auto = bpy.data.cameras.new('AutoCamera')
cam_auto.lens = 50.0
cam_auto.sensor_width = 36.0
cam_auto.clip_end = 1000.0
ob_auto_camera = bpy.data.objects.new('AutoCamera', cam_auto)
scene.collection.objects.link(ob_auto_camera)
ob_auto_camera.location = (9.73539, -12.1136, 12.012)
ob_auto_camera.rotation_euler = (1.09748, -7.21219e-08, 0.694738)
scene.camera = ob_auto_camera
light_auto_sun = bpy.data.lights.new('AutoSun', 'SUN')
light_auto_sun.energy = 3.0
light_auto_sun.angle = 0.0523599
ob_auto_sun = bpy.data.objects.new('AutoSun', light_auto_sun)
scene.collection.objects.link(ob_auto_sun)
ob_auto_sun.rotation_euler = (0.872665, 0.174533, 0.523599)
bpy.context.view_layer.update()
